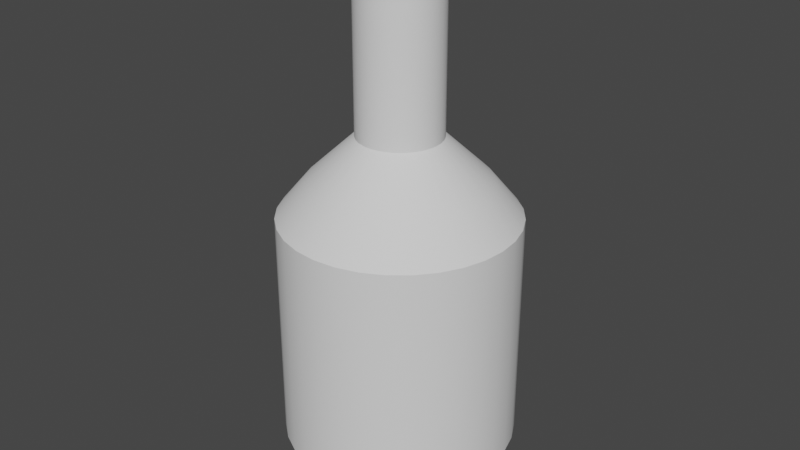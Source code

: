 # Source: fermented_moss_water.blend  (saved by Blender 2.81.16; exported with 4.5.12 LTS)
import bpy
from mathutils import Matrix  # noqa: F401  (used for matrix-valued properties, if any)

bpy.ops.wm.read_factory_settings(use_empty=True)
scene = bpy.context.scene
scene.name = 'Scene'

# ---- collections
col_collection = bpy.data.collections.new('Collection'); scene.collection.children.link(col_collection)

# ---- node groups
ng_auto_smooth = bpy.data.node_groups.new('Auto Smooth', 'GeometryNodeTree')
_s = ng_auto_smooth.interface.new_socket(name='Geometry', in_out='OUTPUT', socket_type='NodeSocketGeometry')
_s = ng_auto_smooth.interface.new_socket(name='Geometry', in_out='INPUT', socket_type='NodeSocketGeometry')
_s = ng_auto_smooth.interface.new_socket(name='Angle', in_out='INPUT', socket_type='NodeSocketFloat')
_s.subtype = 'ANGLE'
_s.min_value = 0.0
_s.max_value = 3.142
ng_auto_smooth.is_modifier = True
_N = ng_auto_smooth.nodes; _L = ng_auto_smooth.links
n0 = _N.new('NodeGroupOutput'); n0.name = 'Group Output'; n0.location = (480, -100)
n1 = _N.new('NodeGroupInput'); n1.name = 'Group Input'; n1.location = (-420, -300)
n2 = _N.new('NodeGroupInput'); n2.name = 'Group Input.001'; n2.location = (-60, -100)
n3 = _N.new('GeometryNodeSetShadeSmooth'); n3.name = 'Set Shade Smooth'; n3.location = (120, -100)
n3.domain = 'EDGE'
n4 = _N.new('GeometryNodeSetShadeSmooth'); n4.name = 'Set Shade Smooth.001'; n4.location = (300, -100)
n5 = _N.new('GeometryNodeInputMeshEdgeAngle'); n5.name = 'Edge Angle'; n5.location = (-420, -220)
n6 = _N.new('GeometryNodeInputEdgeSmooth'); n6.name = 'Is Edge Smooth'; n6.location = (-60, -160)
n7 = _N.new('GeometryNodeInputShadeSmooth'); n7.name = 'Is Face Smooth'; n7.location = (-240, -340)
n8 = _N.new('FunctionNodeBooleanMath'); n8.name = 'Boolean Math'; n8.location = (-60, -220)
n9 = _N.new('FunctionNodeCompare'); n9.name = 'Compare'; n9.location = (-240, -180)
n9.operation = 'LESS_EQUAL'
_L.new(n5.outputs[0], n9.inputs[0])
_L.new(n4.outputs[0], n0.inputs[0])
_L.new(n1.outputs[1], n9.inputs[1])
_L.new(n9.outputs[0], n8.inputs[0])
_L.new(n7.outputs[0], n8.inputs[1])
_L.new(n2.outputs[0], n3.inputs[0])
_L.new(n6.outputs[0], n3.inputs[1])
_L.new(n3.outputs[0], n4.inputs[0])
_L.new(n8.outputs[0], n3.inputs[2])
n0.is_active_output = True

# ---- world
world_world = bpy.data.worlds.new('World'); scene.world = world_world
world_world.use_nodes = True; world_world.node_tree.nodes.clear()
_N = world_world.node_tree.nodes; _L = world_world.node_tree.links
n0 = _N.new('ShaderNodeOutputWorld'); n0.name = 'World Output'; n0.location = (300, 300)
n1 = _N.new('ShaderNodeBackground'); n1.name = 'Background'; n1.location = (10, 300)
n1.inputs[0].default_value = (0.05088, 0.05088, 0.05088, 1.0)
_L.new(n1.outputs[0], n0.inputs[0])
n0.is_active_output = True
world_world.color = (0.05088, 0.05088, 0.05088)
world_world.use_sun_shadow = False
world_world.sun_shadow_jitter_overblur = 0.0

# ---- meshes
me_cylinder_002 = bpy.data.meshes.new('Cylinder.002')
me_cylinder_002.from_pydata([(0.0, 1.0, -1.0), (0.0, 1.0, 1.0), (0.1951, 0.9808, -1.0), (0.1951, 0.9808, 1.0), (0.3827, 0.9239, -1.0), (0.3827, 0.9239, 1.0), (0.5556, 0.8315, -1.0), (0.5556, 0.8315, 1.0), (0.7071, 0.7071, -1.0), (0.7071, 0.7071, 1.0), (0.8315, 0.5556, -1.0), (0.8315, 0.5556, 1.0), (0.9239, 0.3827, -1.0), (0.9239, 0.3827, 1.0), (0.9808, 0.1951, -1.0), (0.9808, 0.1951, 1.0), (1.0, 7.55e-08, -1.0), (1.0, 7.55e-08, 1.0), (0.9808, -0.1951, -1.0), (0.9808, -0.1951, 1.0), (0.9239, -0.3827, -1.0), (0.9239, -0.3827, 1.0), (0.8315, -0.5556, -1.0), (0.8315, -0.5556, 1.0), (0.7071, -0.7071, -1.0), (0.7071, -0.7071, 1.0), (0.5556, -0.8315, -1.0), (0.5556, -0.8315, 1.0), (0.3827, -0.9239, -1.0), (0.3827, -0.9239, 1.0), (0.1951, -0.9808, -1.0), (0.1951, -0.9808, 1.0), (-3.258e-07, -1.0, -1.0), (-3.258e-07, -1.0, 1.0), (-0.1951, -0.9808, -1.0), (-0.1951, -0.9808, 1.0), (-0.3827, -0.9239, -1.0), (-0.3827, -0.9239, 1.0), (-0.5556, -0.8315, -1.0), (-0.5556, -0.8315, 1.0), (-0.7071, -0.7071, -1.0), (-0.7071, -0.7071, 1.0), (-0.8315, -0.5556, -1.0), (-0.8315, -0.5556, 1.0), (-0.9239, -0.3827, -1.0), (-0.9239, -0.3827, 1.0), (-0.9808, -0.1951, -1.0), (-0.9808, -0.1951, 1.0), (-1.0, 9.656e-07, -1.0), (-1.0, 9.656e-07, 1.0), (-0.9808, 0.1951, -1.0), (-0.9808, 0.1951, 1.0), (-0.9239, 0.3827, -1.0), (-0.9239, 0.3827, 1.0), (-0.8315, 0.5556, -1.0), (-0.8315, 0.5556, 1.0), (-0.7071, 0.7071, -1.0), (-0.7071, 0.7071, 1.0), (-0.5556, 0.8315, -1.0), (-0.5556, 0.8315, 1.0), (-0.3827, 0.9239, -1.0), (-0.3827, 0.9239, 1.0), (-0.1951, 0.9808, -1.0), (-0.1951, 0.9808, 1.0), (0.1465, 0.7363, 1.303), (2.96e-08, 0.7507, 1.303), (0.2873, 0.6936, 1.303), (0.4171, 0.6242, 1.303), (0.5308, 0.5308, 1.303), (0.6242, 0.4171, 1.303), (0.6936, 0.2873, 1.303), (0.7363, 0.1465, 1.303), (0.7507, 1.277e-07, 1.303), (0.7363, -0.1465, 1.303), (0.6936, -0.2873, 1.303), (0.6242, -0.4171, 1.303), (0.5308, -0.5308, 1.303), (0.4171, -0.6242, 1.303), (0.2873, -0.6936, 1.303), (0.1465, -0.7363, 1.303), (-2.15e-07, -0.7507, 1.303), (-0.1465, -0.7363, 1.303), (-0.2873, -0.6936, 1.303), (-0.4171, -0.6242, 1.303), (-0.5308, -0.5308, 1.303), (-0.6242, -0.4171, 1.303), (-0.6936, -0.2873, 1.303), (-0.7363, -0.1465, 1.303), (-0.7507, 7.959e-07, 1.303), (-0.7363, 0.1465, 1.303), (-0.6936, 0.2873, 1.303), (-0.6242, 0.4171, 1.303), (-0.5308, 0.5308, 1.303), (-0.4171, 0.6242, 1.303), (-0.2873, 0.6936, 1.303), (-0.1465, 0.7363, 1.303), (0.06917, 0.3478, 1.678), (6.018e-08, 0.3546, 1.678), (0.1357, 0.3276, 1.678), (0.197, 0.2948, 1.678), (0.2507, 0.2507, 1.678), (0.2948, 0.197, 1.678), (0.3276, 0.1357, 1.678), (0.3478, 0.06917, 1.678), (0.3546, 2.146e-07, 1.678), (0.3478, -0.06917, 1.678), (0.3276, -0.1357, 1.678), (0.2948, -0.197, 1.678), (0.2507, -0.2507, 1.678), (0.197, -0.2948, 1.678), (0.1357, -0.3276, 1.678), (0.06917, -0.3478, 1.678), (-5.535e-08, -0.3546, 1.678), (-0.06917, -0.3478, 1.678), (-0.1357, -0.3276, 1.678), (-0.197, -0.2948, 1.678), (-0.2507, -0.2507, 1.678), (-0.2948, -0.197, 1.678), (-0.3276, -0.1357, 1.678), (-0.3478, -0.06917, 1.678), (-0.3546, 5.302e-07, 1.678), (-0.3478, 0.06917, 1.678), (-0.3276, 0.1357, 1.678), (-0.2948, 0.197, 1.678), (-0.2507, 0.2507, 1.678), (-0.197, 0.2948, 1.678), (-0.1357, 0.3276, 1.678), (-0.06917, 0.3478, 1.678), (0.06917, 0.3478, 3.053), (6.018e-08, 0.3546, 3.053), (0.1357, 0.3276, 3.053), (0.197, 0.2948, 3.053), (0.2507, 0.2507, 3.053), (0.2948, 0.197, 3.053), (0.3276, 0.1357, 3.053), (0.3478, 0.06917, 3.053), (0.3546, 2.146e-07, 3.053), (0.3478, -0.06917, 3.053), (0.3276, -0.1357, 3.053), (0.2948, -0.197, 3.053), (0.2507, -0.2507, 3.053), (0.197, -0.2948, 3.053), (0.1357, -0.3276, 3.053), (0.06917, -0.3478, 3.053), (-5.535e-08, -0.3546, 3.053), (-0.06917, -0.3478, 3.053), (-0.1357, -0.3276, 3.053), (-0.197, -0.2948, 3.053), (-0.2507, -0.2507, 3.053), (-0.2948, -0.197, 3.053), (-0.3276, -0.1357, 3.053), (-0.3478, -0.06917, 3.053), (-0.3546, 5.302e-07, 3.053), (-0.3478, 0.06917, 3.053), (-0.3276, 0.1357, 3.053), (-0.2948, 0.197, 3.053), (-0.2507, 0.2507, 3.053), (-0.197, 0.2948, 3.053), (-0.1357, 0.3276, 3.053), (-0.06917, 0.3478, 3.053), (-0.04875, 0.2451, 3.053), (-0.09563, 0.2309, 3.053), (-0.1388, 0.2078, 3.053), (-0.1767, 0.1767, 3.053), (-0.2078, 0.1388, 3.053), (-0.2309, 0.09563, 3.053), (-0.2451, 0.04875, 3.053), (-0.2499, 4.633e-07, 3.053), (-0.2451, -0.04875, 3.053), (-0.2309, -0.09563, 3.053), (-0.2078, -0.1388, 3.053), (-0.1767, -0.1767, 3.053), (-0.1388, -0.2078, 3.053), (-0.09563, -0.2309, 3.053), (-0.04875, -0.2451, 3.053), (-1.097e-08, -0.2499, 3.053), (0.04875, -0.2451, 3.053), (0.09563, -0.2309, 3.053), (0.1388, -0.2078, 3.053), (0.1767, -0.1767, 3.053), (0.2078, -0.1388, 3.053), (0.2309, -0.09563, 3.053), (0.2451, -0.04875, 3.053), (0.2499, 2.409e-07, 3.053), (0.2451, 0.04875, 3.053), (0.2309, 0.09563, 3.053), (0.2078, 0.1388, 3.053), (0.1767, 0.1767, 3.053), (0.1388, 0.2078, 3.053), (0.09563, 0.2309, 3.053), (7.046e-08, 0.2499, 3.053), (0.04875, 0.2451, 3.053), (-1.192e-07, 0.3908, -1.459), (2.776e-08, 0.7662, -1.283), (0.1495, 0.7515, -1.283), (0.07624, 0.3833, -1.459), (0.2932, 0.7079, -1.283), (0.1496, 0.3611, -1.459), (0.4257, 0.6371, -1.283), (0.2171, 0.3249, -1.459), (0.5418, 0.5418, -1.283), (0.2763, 0.2763, -1.459), (0.6371, 0.4257, -1.283), (0.3249, 0.2171, -1.459), (0.7079, 0.2932, -1.283), (0.3611, 0.1496, -1.459), (0.7515, 0.1495, -1.283), (0.3833, 0.07624, -1.459), (0.7662, 1.245e-07, -1.283), (0.3908, 1.546e-07, -1.459), (0.7515, -0.1495, -1.283), (0.3833, -0.07624, -1.459), (0.7079, -0.2932, -1.283), (0.3611, -0.1496, -1.459), (0.6371, -0.4257, -1.283), (0.3249, -0.2171, -1.459), (0.5418, -0.5418, -1.283), (0.2763, -0.2763, -1.459), (0.4257, -0.6371, -1.283), (0.2171, -0.3249, -1.459), (0.2932, -0.7079, -1.283), (0.1496, -0.3611, -1.459), (0.1495, -0.7515, -1.283), (0.07624, -0.3833, -1.459), (-2.219e-07, -0.7662, -1.283), (-4.657e-08, -0.3908, -1.459), (-0.1495, -0.7515, -1.283), (-0.07624, -0.3833, -1.459), (-0.2932, -0.7079, -1.283), (-0.1496, -0.3611, -1.459), (-0.4257, -0.6371, -1.283), (-0.2171, -0.3249, -1.459), (-0.5418, -0.5418, -1.283), (-0.2763, -0.2763, -1.459), (-0.6371, -0.4257, -1.283), (-0.3249, -0.2171, -1.459), (-0.7079, -0.2932, -1.283), (-0.3611, -0.1496, -1.459), (-0.7515, -0.1495, -1.283), (-0.3833, -0.07624, -1.459), (-0.7662, 8.065e-07, -1.283), (-0.3908, 4.079e-07, -1.459), (-0.7515, 0.1495, -1.283), (-0.3833, 0.07624, -1.459), (-0.7079, 0.2932, -1.283), (-0.3611, 0.1496, -1.459), (-0.6371, 0.4257, -1.283), (-0.3249, 0.2171, -1.459), (-0.5418, 0.5418, -1.283), (-0.2763, 0.2763, -1.459), (-0.4257, 0.6371, -1.283), (-0.2171, 0.3249, -1.459), (-0.2932, 0.7079, -1.283), (-0.1496, 0.3611, -1.459), (-0.1495, 0.7515, -1.283), (-0.07624, 0.3833, -1.459), (-0.04875, 0.2451, 3.254), (-0.09563, 0.2309, 3.254), (-0.1388, 0.2078, 3.254), (-0.1767, 0.1767, 3.254), (-0.2078, 0.1388, 3.254), (-0.2309, 0.09563, 3.254), (-0.2451, 0.04875, 3.254), (-0.2499, 4.633e-07, 3.254), (-0.2451, -0.04875, 3.254), (-0.2309, -0.09563, 3.254), (-0.2078, -0.1388, 3.254), (-0.1767, -0.1767, 3.254), (-0.1388, -0.2078, 3.254), (-0.09563, -0.2309, 3.254), (-0.04875, -0.2451, 3.254), (-1.097e-08, -0.2499, 3.254), (0.04875, -0.2451, 3.254), (0.09563, -0.2309, 3.254), (0.1388, -0.2078, 3.254), (0.1767, -0.1767, 3.254), (0.2078, -0.1388, 3.254), (0.2309, -0.09563, 3.254), (0.2451, -0.04875, 3.254), (0.2499, 2.409e-07, 3.254), (0.2451, 0.04875, 3.254), (0.2309, 0.09563, 3.254), (0.2078, 0.1388, 3.254), (0.1767, 0.1767, 3.254), (0.1388, 0.2078, 3.254), (0.09563, 0.2309, 3.254), (7.046e-08, 0.2499, 3.254), (0.04875, 0.2451, 3.254)], [], [(0, 1, 3, 2), (2, 3, 5, 4), (4, 5, 7, 6), (6, 7, 9, 8), (8, 9, 11, 10), (10, 11, 13, 12), (12, 13, 15, 14), (14, 15, 17, 16), (16, 17, 19, 18), (18, 19, 21, 20), (20, 21, 23, 22), (22, 23, 25, 24), (24, 25, 27, 26), (26, 27, 29, 28), (28, 29, 31, 30), (30, 31, 33, 32), (32, 33, 35, 34), (34, 35, 37, 36), (36, 37, 39, 38), (38, 39, 41, 40), (40, 41, 43, 42), (42, 43, 45, 44), (44, 45, 47, 46), (46, 47, 49, 48), (48, 49, 51, 50), (50, 51, 53, 52), (52, 53, 55, 54), (54, 55, 57, 56), (56, 57, 59, 58), (58, 59, 61, 60), (13, 11, 69, 70), (60, 61, 63, 62), (62, 63, 1, 0), (4, 6, 198, 196), (66, 64, 96, 98), (31, 29, 78, 79), (49, 47, 87, 88), (5, 3, 64, 66), (23, 21, 74, 75), (41, 39, 83, 84), (59, 57, 92, 93), (15, 13, 70, 71), (33, 31, 79, 80), (51, 49, 88, 89), (7, 5, 66, 67), (25, 23, 75, 76), (43, 41, 84, 85), (61, 59, 93, 94), (17, 15, 71, 72), (35, 33, 80, 81), (53, 51, 89, 90), (9, 7, 67, 68), (27, 25, 76, 77), (45, 43, 85, 86), (63, 61, 94, 95), (19, 17, 72, 73), (37, 35, 81, 82), (55, 53, 90, 91), (11, 9, 68, 69), (29, 27, 77, 78), (47, 45, 86, 87), (3, 1, 65, 64), (1, 63, 95, 65), (21, 19, 73, 74), (39, 37, 82, 83), (57, 55, 91, 92), (101, 100, 132, 133), (93, 92, 124, 125), (80, 79, 111, 112), (67, 66, 98, 99), (94, 93, 125, 126), (81, 80, 112, 113), (68, 67, 99, 100), (95, 94, 126, 127), (82, 81, 113, 114), (69, 68, 100, 101), (65, 95, 127, 97), (83, 82, 114, 115), (70, 69, 101, 102), (84, 83, 115, 116), (71, 70, 102, 103), (85, 84, 116, 117), (72, 71, 103, 104), (86, 85, 117, 118), (73, 72, 104, 105), (87, 86, 118, 119), (74, 73, 105, 106), (88, 87, 119, 120), (75, 74, 106, 107), (89, 88, 120, 121), (76, 75, 107, 108), (90, 89, 121, 122), (77, 76, 108, 109), (91, 90, 122, 123), (78, 77, 109, 110), (64, 65, 97, 96), (92, 91, 123, 124), (79, 78, 110, 111), (136, 135, 184, 183), (97, 127, 159, 129), (115, 114, 146, 147), (102, 101, 133, 134), (116, 115, 147, 148), (103, 102, 134, 135), (117, 116, 148, 149), (104, 103, 135, 136), (118, 117, 149, 150), (105, 104, 136, 137), (119, 118, 150, 151), (106, 105, 137, 138), (120, 119, 151, 152), (107, 106, 138, 139), (121, 120, 152, 153), (108, 107, 139, 140), (122, 121, 153, 154), (109, 108, 140, 141), (123, 122, 154, 155), (110, 109, 141, 142), (96, 97, 129, 128), (124, 123, 155, 156), (111, 110, 142, 143), (98, 96, 128, 130), (125, 124, 156, 157), (112, 111, 143, 144), (99, 98, 130, 131), (126, 125, 157, 158), (113, 112, 144, 145), (100, 99, 131, 132), (127, 126, 158, 159), (114, 113, 145, 146), (62, 0, 193, 254), (22, 24, 216, 214), (40, 42, 234, 232), (58, 60, 252, 250), (14, 16, 208, 206), (32, 34, 226, 224), (50, 52, 244, 242), (6, 8, 200, 198), (24, 26, 218, 216), (42, 44, 236, 234), (60, 62, 254, 252), (16, 18, 210, 208), (34, 36, 228, 226), (52, 54, 246, 244), (8, 10, 202, 200), (26, 28, 220, 218), (44, 46, 238, 236), (167, 168, 264, 263), (18, 20, 212, 210), (36, 38, 230, 228), (54, 56, 248, 246), (10, 12, 204, 202), (28, 30, 222, 220), (46, 48, 240, 238), (192, 195, 197, 199, 201, 203, 205, 207, 209, 211, 213, 215, 217, 219, 221, 223, 225, 227, 229, 231, 233, 235, 237, 239, 241, 243, 245, 247, 249, 251, 253, 255), (2, 4, 196, 194), (20, 22, 214, 212), (38, 40, 232, 230), (56, 58, 250, 248), (12, 14, 206, 204), (30, 32, 224, 222), (48, 50, 242, 240), (193, 194, 195, 192), (194, 196, 197, 195), (196, 198, 199, 197), (198, 200, 201, 199), (200, 202, 203, 201), (202, 204, 205, 203), (204, 206, 207, 205), (206, 208, 209, 207), (208, 210, 211, 209), (210, 212, 213, 211), (212, 214, 215, 213), (214, 216, 217, 215), (216, 218, 219, 217), (218, 220, 221, 219), (220, 222, 223, 221), (222, 224, 225, 223), (224, 226, 227, 225), (226, 228, 229, 227), (228, 230, 231, 229), (230, 232, 233, 231), (232, 234, 235, 233), (234, 236, 237, 235), (236, 238, 239, 237), (238, 240, 241, 239), (240, 242, 243, 241), (242, 244, 245, 243), (244, 246, 247, 245), (246, 248, 249, 247), (248, 250, 251, 249), (250, 252, 253, 251), (252, 254, 255, 253), (254, 193, 192, 255), (0, 2, 194, 193), (150, 149, 170, 169), (137, 136, 183, 182), (151, 150, 169, 168), (138, 137, 182, 181), (152, 151, 168, 167), (139, 138, 181, 180), (153, 152, 167, 166), (140, 139, 180, 179), (154, 153, 166, 165), (141, 140, 179, 178), (155, 154, 165, 164), (142, 141, 178, 177), (128, 129, 190, 191), (156, 155, 164, 163), (143, 142, 177, 176), (130, 128, 191, 189), (157, 156, 163, 162), (144, 143, 176, 175), (131, 130, 189, 188), (158, 157, 162, 161), (145, 144, 175, 174), (132, 131, 188, 187), (159, 158, 161, 160), (146, 145, 174, 173), (133, 132, 187, 186), (129, 159, 160, 190), (147, 146, 173, 172), (134, 133, 186, 185), (148, 147, 172, 171), (135, 134, 185, 184), (149, 148, 171, 170), (287, 286, 256, 257, 258, 259, 260, 261, 262, 263, 264, 265, 266, 267, 268, 269, 270, 271, 272, 273, 274, 275, 276, 277, 278, 279, 280, 281, 282, 283, 284, 285), (176, 177, 273, 272), (163, 164, 260, 259), (187, 188, 284, 283), (178, 179, 275, 274), (181, 182, 278, 277), (185, 186, 282, 281), (180, 181, 277, 276), (182, 183, 279, 278), (184, 185, 281, 280), (173, 174, 270, 269), (161, 162, 258, 257), (186, 187, 283, 282), (191, 190, 286, 287), (160, 161, 257, 256), (190, 160, 256, 286), (188, 189, 285, 284), (162, 163, 259, 258), (179, 180, 276, 275), (165, 166, 262, 261), (164, 165, 261, 260), (177, 178, 274, 273), (183, 184, 280, 279), (166, 167, 263, 262), (168, 169, 265, 264), (170, 171, 267, 266), (171, 172, 268, 267), (175, 176, 272, 271), (172, 173, 269, 268), (189, 191, 287, 285), (169, 170, 266, 265), (174, 175, 271, 270)])
me_cylinder_002.polygons.foreach_set('use_smooth', [True] * 258)
_uv = me_cylinder_002.uv_layers.new(name='UVMap')
_uv.uv.foreach_set('vector', [1.0, 0.5, 1.0, 1.0, 0.9688, 1.0, 0.9688, 0.5, 0.9688, 0.5, 0.9688, 1.0, 0.9375, 1.0, 0.9375, 0.5, 0.9375, 0.5, 0.9375, 1.0, 0.9062, 1.0, 0.9062, 0.5, 0.9062, 0.5, 0.9062, 1.0, 0.875, 1.0, 0.875, 0.5, 0.875, 0.5, 0.875, 1.0, 0.8438, 1.0, 0.8438, 0.5, 0.8438, 0.5, 0.8438, 1.0, 0.8125, 1.0, 0.8125, 0.5, 0.8125, 0.5, 0.8125, 1.0, 0.7812, 1.0, 0.7812, 0.5, 0.7812, 0.5, 0.7812, 1.0, 0.75, 1.0, 0.75, 0.5, 0.75, 0.5, 0.75, 1.0, 0.7188, 1.0, 0.7188, 0.5, 0.7188, 0.5, 0.7188, 1.0, 0.6875, 1.0, 0.6875, 0.5, 0.6875, 0.5, 0.6875, 1.0, 0.6562, 1.0, 0.6562, 0.5, 0.6562, 0.5, 0.6562, 1.0, 0.625, 1.0, 0.625, 0.5, 0.625, 0.5, 0.625, 1.0, 0.5938, 1.0, 0.5938, 0.5, 0.5938, 0.5, 0.5938, 1.0, 0.5625, 1.0, 0.5625, 0.5, 0.5625, 0.5, 0.5625, 1.0, 0.5312, 1.0, 0.5312, 0.5, 0.5312, 0.5, 0.5312, 1.0, 0.5, 1.0, 0.5, 0.5, 0.5, 0.5, 0.5, 1.0, 0.4688, 1.0, 0.4688, 0.5, 0.4688, 0.5, 0.4688, 1.0, 0.4375, 1.0, 0.4375, 0.5, 0.4375, 0.5, 0.4375, 1.0, 0.4062, 1.0, 0.4062, 0.5, 0.4062, 0.5, 0.4062, 1.0, 0.375, 1.0, 0.375, 0.5, 0.375, 0.5, 0.375, 1.0, 0.3438, 1.0, 0.3438, 0.5, 0.3438, 0.5, 0.3438, 1.0, 0.3125, 1.0, 0.3125, 0.5, 0.3125, 0.5, 0.3125, 1.0, 0.2812, 1.0, 0.2812, 0.5, 0.2812, 0.5, 0.2812, 1.0, 0.25, 1.0, 0.25, 0.5, 0.25, 0.5, 0.25, 1.0, 0.2188, 1.0, 0.2188, 0.5, 0.2188, 0.5, 0.2188, 1.0, 0.1875, 1.0, 0.1875, 0.5, 0.1875, 0.5, 0.1875, 1.0, 0.1562, 1.0, 0.1562, 0.5, 0.1562, 0.5, 0.1562, 1.0, 0.125, 1.0, 0.125, 0.5, 0.125, 0.5, 0.125, 1.0, 0.09375, 1.0, 0.09375, 0.5, 0.09375, 0.5, 0.09375, 1.0, 0.0625, 1.0, 0.0625, 0.5, 0.8125, 1.0, 0.8438, 1.0, 0.8438, 1.0, 0.8125, 1.0, 0.0625, 0.5, 0.0625, 1.0, 0.03125, 1.0, 0.03125, 0.5, 0.03125, 0.5, 0.03125, 1.0, 0.0, 1.0, 0.0, 0.5, 0.9375, 0.5, 0.9062, 0.5, 0.9062, 0.5, 0.9375, 0.5, 0.9375, 1.0, 0.9688, 1.0, 0.9688, 1.0, 0.9375, 1.0, 0.5312, 1.0, 0.5625, 1.0, 0.5625, 1.0, 0.5312, 1.0, 0.25, 1.0, 0.2812, 1.0, 0.2812, 1.0, 0.25, 1.0, 0.9375, 1.0, 0.9688, 1.0, 0.9688, 1.0, 0.9375, 1.0, 0.6562, 1.0, 0.6875, 1.0, 0.6875, 1.0, 0.6562, 1.0, 0.375, 1.0, 0.4062, 1.0, 0.4062, 1.0, 0.375, 1.0, 0.09375, 1.0, 0.125, 1.0, 0.125, 1.0, 0.09375, 1.0, 0.7812, 1.0, 0.8125, 1.0, 0.8125, 1.0, 0.7812, 1.0, 0.5, 1.0, 0.5312, 1.0, 0.5312, 1.0, 0.5, 1.0, 0.2188, 1.0, 0.25, 1.0, 0.25, 1.0, 0.2188, 1.0, 0.9062, 1.0, 0.9375, 1.0, 0.9375, 1.0, 0.9062, 1.0, 0.625, 1.0, 0.6562, 1.0, 0.6562, 1.0, 0.625, 1.0, 0.3438, 1.0, 0.375, 1.0, 0.375, 1.0, 0.3438, 1.0, 0.0625, 1.0, 0.09375, 1.0, 0.09375, 1.0, 0.0625, 1.0, 0.75, 1.0, 0.7812, 1.0, 0.7812, 1.0, 0.75, 1.0, 0.4688, 1.0, 0.5, 1.0, 0.5, 1.0, 0.4688, 1.0, 0.1875, 1.0, 0.2188, 1.0, 0.2188, 1.0, 0.1875, 1.0, 0.875, 1.0, 0.9062, 1.0, 0.9062, 1.0, 0.875, 1.0, 0.5938, 1.0, 0.625, 1.0, 0.625, 1.0, 0.5938, 1.0, 0.3125, 1.0, 0.3438, 1.0, 0.3438, 1.0, 0.3125, 1.0, 0.03125, 1.0, 0.0625, 1.0, 0.0625, 1.0, 0.03125, 1.0, 0.7188, 1.0, 0.75, 1.0, 0.75, 1.0, 0.7188, 1.0, 0.4375, 1.0, 0.4688, 1.0, 0.4688, 1.0, 0.4375, 1.0, 0.1562, 1.0, 0.1875, 1.0, 0.1875, 1.0, 0.1562, 1.0, 0.8438, 1.0, 0.875, 1.0, 0.875, 1.0, 0.8438, 1.0, 0.5625, 1.0, 0.5938, 1.0, 0.5938, 1.0, 0.5625, 1.0, 0.2812, 1.0, 0.3125, 1.0, 0.3125, 1.0, 0.2812, 1.0, 0.9688, 1.0, 1.0, 1.0, 1.0, 1.0, 0.9688, 1.0, 0.0, 1.0, 0.03125, 1.0, 0.03125, 1.0, 0.0, 1.0, 0.6875, 1.0, 0.7188, 1.0, 0.7188, 1.0, 0.6875, 1.0, 0.4062, 1.0, 0.4375, 1.0, 0.4375, 1.0, 0.4062, 1.0, 0.125, 1.0, 0.1562, 1.0, 0.1562, 1.0, 0.125, 1.0, 0.8438, 1.0, 0.875, 1.0, 0.875, 1.0, 0.8438, 1.0, 0.09375, 1.0, 0.125, 1.0, 0.125, 1.0, 0.09375, 1.0, 0.5, 1.0, 0.5312, 1.0, 0.5312, 1.0, 0.5, 1.0, 0.9062, 1.0, 0.9375, 1.0, 0.9375, 1.0, 0.9062, 1.0, 0.0625, 1.0, 0.09375, 1.0, 0.09375, 1.0, 0.0625, 1.0, 0.4688, 1.0, 0.5, 1.0, 0.5, 1.0, 0.4688, 1.0, 0.875, 1.0, 0.9062, 1.0, 0.9062, 1.0, 0.875, 1.0, 0.03125, 1.0, 0.0625, 1.0, 0.0625, 1.0, 0.03125, 1.0, 0.4375, 1.0, 0.4688, 1.0, 0.4688, 1.0, 0.4375, 1.0, 0.8438, 1.0, 0.875, 1.0, 0.875, 1.0, 0.8438, 1.0, 0.0, 1.0, 0.03125, 1.0, 0.03125, 1.0, 0.0, 1.0, 0.4062, 1.0, 0.4375, 1.0, 0.4375, 1.0, 0.4062, 1.0, 0.8125, 1.0, 0.8438, 1.0, 0.8438, 1.0, 0.8125, 1.0, 0.375, 1.0, 0.4062, 1.0, 0.4062, 1.0, 0.375, 1.0, 0.7812, 1.0, 0.8125, 1.0, 0.8125, 1.0, 0.7812, 1.0, 0.3438, 1.0, 0.375, 1.0, 0.375, 1.0, 0.3438, 1.0, 0.75, 1.0, 0.7812, 1.0, 0.7812, 1.0, 0.75, 1.0, 0.3125, 1.0, 0.3438, 1.0, 0.3438, 1.0, 0.3125, 1.0, 0.7188, 1.0, 0.75, 1.0, 0.75, 1.0, 0.7188, 1.0, 0.2812, 1.0, 0.3125, 1.0, 0.3125, 1.0, 0.2812, 1.0, 0.6875, 1.0, 0.7188, 1.0, 0.7188, 1.0, 0.6875, 1.0, 0.25, 1.0, 0.2812, 1.0, 0.2812, 1.0, 0.25, 1.0, 0.6562, 1.0, 0.6875, 1.0, 0.6875, 1.0, 0.6562, 1.0, 0.2188, 1.0, 0.25, 1.0, 0.25, 1.0, 0.2188, 1.0, 0.625, 1.0, 0.6562, 1.0, 0.6562, 1.0, 0.625, 1.0, 0.1875, 1.0, 0.2188, 1.0, 0.2188, 1.0, 0.1875, 1.0, 0.5938, 1.0, 0.625, 1.0, 0.625, 1.0, 0.5938, 1.0, 0.1562, 1.0, 0.1875, 1.0, 0.1875, 1.0, 0.1562, 1.0, 0.5625, 1.0, 0.5938, 1.0, 0.5938, 1.0, 0.5625, 1.0, 0.9688, 1.0, 1.0, 1.0, 1.0, 1.0, 0.9688, 1.0, 0.125, 1.0, 0.1562, 1.0, 0.1562, 1.0, 0.125, 1.0, 0.5312, 1.0, 0.5625, 1.0, 0.5625, 1.0, 0.5312, 1.0, 0.75, 1.0, 0.7812, 1.0, 0.7812, 1.0, 0.75, 1.0, 0.0, 1.0, 0.03125, 1.0, 0.03125, 1.0, 0.0, 1.0, 0.4062, 1.0, 0.4375, 1.0, 0.4375, 1.0, 0.4062, 1.0, 0.8125, 1.0, 0.8438, 1.0, 0.8438, 1.0, 0.8125, 1.0, 0.375, 1.0, 0.4062, 1.0, 0.4062, 1.0, 0.375, 1.0, 0.7812, 1.0, 0.8125, 1.0, 0.8125, 1.0, 0.7812, 1.0, 0.3438, 1.0, 0.375, 1.0, 0.375, 1.0, 0.3438, 1.0, 0.75, 1.0, 0.7812, 1.0, 0.7812, 1.0, 0.75, 1.0, 0.3125, 1.0, 0.3438, 1.0, 0.3438, 1.0, 0.3125, 1.0, 0.7188, 1.0, 0.75, 1.0, 0.75, 1.0, 0.7188, 1.0, 0.2812, 1.0, 0.3125, 1.0, 0.3125, 1.0, 0.2812, 1.0, 0.6875, 1.0, 0.7188, 1.0, 0.7188, 1.0, 0.6875, 1.0, 0.25, 1.0, 0.2812, 1.0, 0.2812, 1.0, 0.25, 1.0, 0.6562, 1.0, 0.6875, 1.0, 0.6875, 1.0, 0.6562, 1.0, 0.2188, 1.0, 0.25, 1.0, 0.25, 1.0, 0.2188, 1.0, 0.625, 1.0, 0.6562, 1.0, 0.6562, 1.0, 0.625, 1.0, 0.1875, 1.0, 0.2188, 1.0, 0.2188, 1.0, 0.1875, 1.0, 0.5938, 1.0, 0.625, 1.0, 0.625, 1.0, 0.5938, 1.0, 0.1562, 1.0, 0.1875, 1.0, 0.1875, 1.0, 0.1562, 1.0, 0.5625, 1.0, 0.5938, 1.0, 0.5938, 1.0, 0.5625, 1.0, 0.9688, 1.0, 1.0, 1.0, 1.0, 1.0, 0.9688, 1.0, 0.125, 1.0, 0.1562, 1.0, 0.1562, 1.0, 0.125, 1.0, 0.5312, 1.0, 0.5625, 1.0, 0.5625, 1.0, 0.5312, 1.0, 0.9375, 1.0, 0.9688, 1.0, 0.9688, 1.0, 0.9375, 1.0, 0.09375, 1.0, 0.125, 1.0, 0.125, 1.0, 0.09375, 1.0, 0.5, 1.0, 0.5312, 1.0, 0.5312, 1.0, 0.5, 1.0, 0.9062, 1.0, 0.9375, 1.0, 0.9375, 1.0, 0.9062, 1.0, 0.0625, 1.0, 0.09375, 1.0, 0.09375, 1.0, 0.0625, 1.0, 0.4688, 1.0, 0.5, 1.0, 0.5, 1.0, 0.4688, 1.0, 0.875, 1.0, 0.9062, 1.0, 0.9062, 1.0, 0.875, 1.0, 0.03125, 1.0, 0.0625, 1.0, 0.0625, 1.0, 0.03125, 1.0, 0.4375, 1.0, 0.4688, 1.0, 0.4688, 1.0, 0.4375, 1.0, 0.03125, 0.5, 0.0, 0.5, 0.0, 0.5, 0.03125, 0.5, 0.6562, 0.5, 0.625, 0.5, 0.625, 0.5, 0.6562, 0.5, 0.375, 0.5, 0.3438, 0.5, 0.3438, 0.5, 0.375, 0.5, 0.09375, 0.5, 0.0625, 0.5, 0.0625, 0.5, 0.09375, 0.5, 0.7812, 0.5, 0.75, 0.5, 0.75, 0.5, 0.7812, 0.5, 0.5, 0.5, 0.4688, 0.5, 0.4688, 0.5, 0.5, 0.5, 0.2188, 0.5, 0.1875, 0.5, 0.1875, 0.5, 0.2188, 0.5, 0.9062, 0.5, 0.875, 0.5, 0.875, 0.5, 0.9063, 0.5, 0.625, 0.5, 0.5938, 0.5, 0.5938, 0.5, 0.625, 0.5, 0.3438, 0.5, 0.3125, 0.5, 0.3125, 0.5, 0.3438, 0.5, 0.0625, 0.5, 0.03125, 0.5, 0.03125, 0.5, 0.0625, 0.5, 0.75, 0.5, 0.7188, 0.5, 0.7188, 0.5, 0.75, 0.5, 0.4688, 0.5, 0.4375, 0.5, 0.4375, 0.5, 0.4688, 0.5, 0.1875, 0.5, 0.1562, 0.5, 0.1562, 0.5, 0.1875, 0.5, 0.875, 0.5, 0.8438, 0.5, 0.8438, 0.5, 0.875, 0.5, 0.5938, 0.5, 0.5625, 0.5, 0.5625, 0.5, 0.5938, 0.5, 0.3125, 0.5, 0.2812, 0.5, 0.2812, 0.5, 0.3125, 0.5, 0.25, 1.0, 0.2812, 1.0, 0.2812, 1.0, 0.25, 1.0, 0.7188, 0.5, 0.6875, 0.5, 0.6875, 0.5, 0.7188, 0.5, 0.4375, 0.5, 0.4062, 0.5, 0.4062, 0.5, 0.4375, 0.5, 0.1562, 0.5, 0.125, 0.5, 0.125, 0.5, 0.1562, 0.5, 0.8438, 0.5, 0.8125, 0.5, 0.8125, 0.5, 0.8438, 0.5, 0.5625, 0.5, 0.5312, 0.5, 0.5312, 0.5, 0.5625, 0.5, 0.2812, 0.5, 0.25, 0.5, 0.25, 0.5, 0.2812, 0.5, 0.75, 0.4012, 0.7795, 0.3983, 0.8079, 0.3897, 0.834, 0.3757, 0.8569, 0.3569, 0.8757, 0.334, 0.8897, 0.3079, 0.8983, 0.2795, 0.9012, 0.25, 0.8983, 0.2205, 0.8897, 0.1921, 0.8757, 0.166, 0.8569, 0.1431, 0.834, 0.1243, 0.8079, 0.1103, 0.7795, 0.1017, 0.75, 0.09882, 0.7205, 0.1017, 0.6921, 0.1103, 0.666, 0.1243, 0.6431, 0.1431, 0.6243, 0.166, 0.6103, 0.1921, 0.6017, 0.2205, 0.5988, 0.25, 0.6017, 0.2795, 0.6103, 0.3079, 0.6243, 0.334, 0.6431, 0.3569, 0.666, 0.3757, 0.6921, 0.3897, 0.7205, 0.3983, 0.9688, 0.5, 0.9375, 0.5, 0.9375, 0.5, 0.9688, 0.5, 0.6875, 0.5, 0.6562, 0.5, 0.6562, 0.5, 0.6875, 0.5, 0.4062, 0.5, 0.375, 0.5, 0.375, 0.5, 0.4062, 0.5, 0.125, 0.5, 0.09375, 0.5, 0.09375, 0.5, 0.125, 0.5, 0.8125, 0.5, 0.7812, 0.5, 0.7812, 0.5, 0.8125, 0.5, 0.5312, 0.5, 0.5, 0.5, 0.5, 0.5, 0.5312, 0.5, 0.25, 0.5, 0.2188, 0.5, 0.2188, 0.5, 0.25, 0.5, 1.0, 0.5, 0.9688, 0.5, 0.9745, 0.5, 0.9942, 0.5, 0.9688, 0.5, 0.9375, 0.5, 0.9433, 0.5, 0.963, 0.5, 0.9375, 0.5, 0.9062, 0.5, 0.912, 0.5, 0.9317, 0.5, 0.9063, 0.5, 0.875, 0.5, 0.8808, 0.5, 0.9005, 0.5, 0.875, 0.5, 0.8438, 0.5, 0.8495, 0.5, 0.8692, 0.5, 0.8438, 0.5, 0.8125, 0.5, 0.8183, 0.5, 0.838, 0.5, 0.8125, 0.5, 0.7812, 0.5, 0.787, 0.5, 0.8067, 0.5, 0.7812, 0.5, 0.75, 0.5, 0.7558, 0.5, 0.7755, 0.5, 0.75, 0.5, 0.7188, 0.5, 0.7245, 0.5, 0.7442, 0.5, 0.7188, 0.5, 0.6875, 0.5, 0.6933, 0.5, 0.713, 0.5, 0.6875, 0.5, 0.6562, 0.5, 0.662, 0.5, 0.6817, 0.5, 0.6562, 0.5, 0.625, 0.5, 0.6308, 0.5, 0.6505, 0.5, 0.625, 0.5, 0.5938, 0.5, 0.5995, 0.5, 0.6192, 0.5, 0.5938, 0.5, 0.5625, 0.5, 0.5683, 0.5, 0.588, 0.5, 0.5625, 0.5, 0.5312, 0.5, 0.537, 0.5, 0.5567, 0.5, 0.5312, 0.5, 0.5, 0.5, 0.5058, 0.5, 0.5255, 0.5, 0.5, 0.5, 0.4688, 0.5, 0.4745, 0.5, 0.4942, 0.5, 0.4688, 0.5, 0.4375, 0.5, 0.4433, 0.5, 0.463, 0.5, 0.4375, 0.5, 0.4062, 0.5, 0.412, 0.5, 0.4317, 0.5, 0.4062, 0.5, 0.375, 0.5, 0.3808, 0.5, 0.4005, 0.5, 0.375, 0.5, 0.3438, 0.5, 0.3495, 0.5, 0.3692, 0.5, 0.3438, 0.5, 0.3125, 0.5, 0.3183, 0.5, 0.338, 0.5, 0.3125, 0.5, 0.2812, 0.5, 0.287, 0.5, 0.3067, 0.5, 0.2812, 0.5, 0.25, 0.5, 0.2558, 0.5, 0.2755, 0.5, 0.25, 0.5, 0.2188, 0.5, 0.2245, 0.5, 0.2442, 0.5, 0.2188, 0.5, 0.1875, 0.5, 0.1933, 0.5, 0.213, 0.5, 0.1875, 0.5, 0.1562, 0.5, 0.162, 0.5, 0.1817, 0.5, 0.1562, 0.5, 0.125, 0.5, 0.1308, 0.5, 0.1505, 0.5, 0.125, 0.5, 0.09375, 0.5, 0.09953, 0.5, 0.1192, 0.5, 0.09375, 0.5, 0.0625, 0.5, 0.06828, 0.5, 0.08797, 0.5, 0.0625, 0.5, 0.03125, 0.5, 0.03703, 0.5, 0.05672, 0.5, 0.03125, 0.5, 0.0, 0.5, 0.005782, 0.5, 0.02547, 0.5, 1.0, 0.5, 0.9688, 0.5, 0.9688, 0.5, 1.0, 0.5, 0.3125, 1.0, 0.3438, 1.0, 0.3438, 1.0, 0.3125, 1.0, 0.7188, 1.0, 0.75, 1.0, 0.75, 1.0, 0.7188, 1.0, 0.2812, 1.0, 0.3125, 1.0, 0.3125, 1.0, 0.2812, 1.0, 0.6875, 1.0, 0.7188, 1.0, 0.7188, 1.0, 0.6875, 1.0, 0.25, 1.0, 0.2812, 1.0, 0.2812, 1.0, 0.25, 1.0, 0.6562, 1.0, 0.6875, 1.0, 0.6875, 1.0, 0.6562, 1.0, 0.2188, 1.0, 0.25, 1.0, 0.25, 1.0, 0.2188, 1.0, 0.625, 1.0, 0.6562, 1.0, 0.6562, 1.0, 0.625, 1.0, 0.1875, 1.0, 0.2188, 1.0, 0.2188, 1.0, 0.1875, 1.0, 0.5938, 1.0, 0.625, 1.0, 0.625, 1.0, 0.5938, 1.0, 0.1562, 1.0, 0.1875, 1.0, 0.1875, 1.0, 0.1562, 1.0, 0.5625, 1.0, 0.5938, 1.0, 0.5938, 1.0, 0.5625, 1.0, 0.9688, 1.0, 1.0, 1.0, 1.0, 1.0, 0.9688, 1.0, 0.125, 1.0, 0.1562, 1.0, 0.1562, 1.0, 0.125, 1.0, 0.5312, 1.0, 0.5625, 1.0, 0.5625, 1.0, 0.5312, 1.0, 0.9375, 1.0, 0.9688, 1.0, 0.9688, 1.0, 0.9375, 1.0, 0.09375, 1.0, 0.125, 1.0, 0.125, 1.0, 0.09375, 1.0, 0.5, 1.0, 0.5312, 1.0, 0.5312, 1.0, 0.5, 1.0, 0.9062, 1.0, 0.9375, 1.0, 0.9375, 1.0, 0.9062, 1.0, 0.0625, 1.0, 0.09375, 1.0, 0.09375, 1.0, 0.0625, 1.0, 0.4688, 1.0, 0.5, 1.0, 0.5, 1.0, 0.4688, 1.0, 0.875, 1.0, 0.9062, 1.0, 0.9062, 1.0, 0.875, 1.0, 0.03125, 1.0, 0.0625, 1.0, 0.0625, 1.0, 0.03125, 1.0, 0.4375, 1.0, 0.4688, 1.0, 0.4688, 1.0, 0.4375, 1.0, 0.8438, 1.0, 0.875, 1.0, 0.875, 1.0, 0.8438, 1.0, 0.0, 1.0, 0.03125, 1.0, 0.03125, 1.0, 0.0, 1.0, 0.4062, 1.0, 0.4375, 1.0, 0.4375, 1.0, 0.4062, 1.0, 0.8125, 1.0, 0.8438, 1.0, 0.8438, 1.0, 0.8125, 1.0, 0.375, 1.0, 0.4062, 1.0, 0.4062, 1.0, 0.375, 1.0, 0.7812, 1.0, 0.8125, 1.0, 0.8125, 1.0, 0.7812, 1.0, 0.3438, 1.0, 0.375, 1.0, 0.375, 1.0, 0.3438, 1.0, 0.2968, 0.4854, 0.25, 0.49, 0.2032, 0.4854, 0.1582, 0.4717, 0.1167, 0.4496, 0.08029, 0.4197, 0.05045, 0.3833, 0.02827, 0.3418, 0.01461, 0.2968, 0.01, 0.25, 0.01461, 0.2032, 0.02827, 0.1582, 0.05045, 0.1167, 0.08029, 0.08029, 0.1167, 0.05045, 0.1582, 0.02827, 0.2032, 0.01461, 0.25, 0.01, 0.2968, 0.01461, 0.3418, 0.02827, 0.3833, 0.05045, 0.4197, 0.08029, 0.4496, 0.1167, 0.4717, 0.1582, 0.4854, 0.2032, 0.49, 0.25, 0.4854, 0.2968, 0.4717, 0.3418, 0.4496, 0.3833, 0.4197, 0.4197, 0.3833, 0.4496, 0.3418, 0.4717, 0.5312, 1.0, 0.5625, 1.0, 0.5625, 1.0, 0.5312, 1.0, 0.125, 1.0, 0.1562, 1.0, 0.1562, 1.0, 0.125, 1.0, 0.875, 1.0, 0.9062, 1.0, 0.9062, 1.0, 0.875, 1.0, 0.5938, 1.0, 0.625, 1.0, 0.625, 1.0, 0.5938, 1.0, 0.6875, 1.0, 0.7188, 1.0, 0.7188, 1.0, 0.6875, 1.0, 0.8125, 1.0, 0.8438, 1.0, 0.8438, 1.0, 0.8125, 1.0, 0.6562, 1.0, 0.6875, 1.0, 0.6875, 1.0, 0.6562, 1.0, 0.7188, 1.0, 0.75, 1.0, 0.75, 1.0, 0.7188, 1.0, 0.7812, 1.0, 0.8125, 1.0, 0.8125, 1.0, 0.7812, 1.0, 0.4375, 1.0, 0.4688, 1.0, 0.4688, 1.0, 0.4375, 1.0, 0.0625, 1.0, 0.09375, 1.0, 0.09375, 1.0, 0.0625, 1.0, 0.8438, 1.0, 0.875, 1.0, 0.875, 1.0, 0.8438, 1.0, 0.9688, 1.0, 1.0, 1.0, 1.0, 1.0, 0.9688, 1.0, 0.03125, 1.0, 0.0625, 1.0, 0.0625, 1.0, 0.03125, 1.0, 0.0, 1.0, 0.03125, 1.0, 0.03125, 1.0, 0.0, 1.0, 0.9062, 1.0, 0.9375, 1.0, 0.9375, 1.0, 0.9062, 1.0, 0.09375, 1.0, 0.125, 1.0, 0.125, 1.0, 0.09375, 1.0, 0.625, 1.0, 0.6562, 1.0, 0.6562, 1.0, 0.625, 1.0, 0.1875, 1.0, 0.2188, 1.0, 0.2188, 1.0, 0.1875, 1.0, 0.1562, 1.0, 0.1875, 1.0, 0.1875, 1.0, 0.1562, 1.0, 0.5625, 1.0, 0.5938, 1.0, 0.5938, 1.0, 0.5625, 1.0, 0.75, 1.0, 0.7812, 1.0, 0.7812, 1.0, 0.75, 1.0, 0.2188, 1.0, 0.25, 1.0, 0.25, 1.0, 0.2188, 1.0, 0.2812, 1.0, 0.3125, 1.0, 0.3125, 1.0, 0.2812, 1.0, 0.3438, 1.0, 0.375, 1.0, 0.375, 1.0, 0.3438, 1.0, 0.375, 1.0, 0.4062, 1.0, 0.4062, 1.0, 0.375, 1.0, 0.5, 1.0, 0.5312, 1.0, 0.5312, 1.0, 0.5, 1.0, 0.4062, 1.0, 0.4375, 1.0, 0.4375, 1.0, 0.4062, 1.0, 0.9375, 1.0, 0.9688, 1.0, 0.9688, 1.0, 0.9375, 1.0, 0.3125, 1.0, 0.3438, 1.0, 0.3438, 1.0, 0.3125, 1.0, 0.4688, 1.0, 0.5, 1.0, 0.5, 1.0, 0.4688, 1.0])
me_cylinder_002.use_remesh_fix_poles = True
me_cylinder_002.use_remesh_preserve_attributes = False
me_cylinder_002.use_mirror_vertex_groups = False
me_cylinder_002.update()

# ---- objects
ob_cylinder = bpy.data.objects.new('Cylinder', me_cylinder_002)

# ---- transforms, parenting, visibility, modifiers, constraints
ob_cylinder.location = (0.0, 0.0, 0.0)
ob_cylinder.lineart.crease_threshold = 0.0
_m = ob_cylinder.modifiers.new('Auto Smooth', 'NODES')
_m.node_group = ng_auto_smooth
_gi = [s.identifier for s in ng_auto_smooth.interface.items_tree if s.item_type == 'SOCKET' and s.in_out == 'INPUT']
_m[_gi[1]] = 0.5236  # Angle

# ---- collection membership
col_collection.objects.link(ob_cylinder)

# ---- scene / render settings (as saved in the file)
scene.frame_start = 1; scene.frame_end = 250; scene.frame_set(1)
scene.render.engine = 'BLENDER_EEVEE_NEXT'
scene.cycles.use_denoising = False
scene.cycles.samples = 128
scene.cycles.sampling_pattern = 'TABULATED_SOBOL'
scene.cycles.use_adaptive_sampling = False
scene.cycles.use_light_tree = False
scene.view_settings.view_transform = 'Filmic'
bpy.context.view_layer.update()

# ---- added for rendering (the .blend has no active camera and no usable light): camera, sun
cam_auto = bpy.data.cameras.new('AutoCamera')
cam_auto.lens = 50.0
cam_auto.sensor_width = 36.0
cam_auto.clip_end = 1000.0
ob_auto_camera = bpy.data.objects.new('AutoCamera', cam_auto)
scene.collection.objects.link(ob_auto_camera)
ob_auto_camera.location = (5.08568, -6.10281, 4.9657)
ob_auto_camera.rotation_euler = (1.09748, -7.21219e-08, 0.694738)
scene.camera = ob_auto_camera
light_auto_sun = bpy.data.lights.new('AutoSun', 'SUN')
light_auto_sun.energy = 3.0
light_auto_sun.angle = 0.0523599
ob_auto_sun = bpy.data.objects.new('AutoSun', light_auto_sun)
scene.collection.objects.link(ob_auto_sun)
ob_auto_sun.rotation_euler = (0.872665, 0.174533, 0.523599)
bpy.context.view_layer.update()
